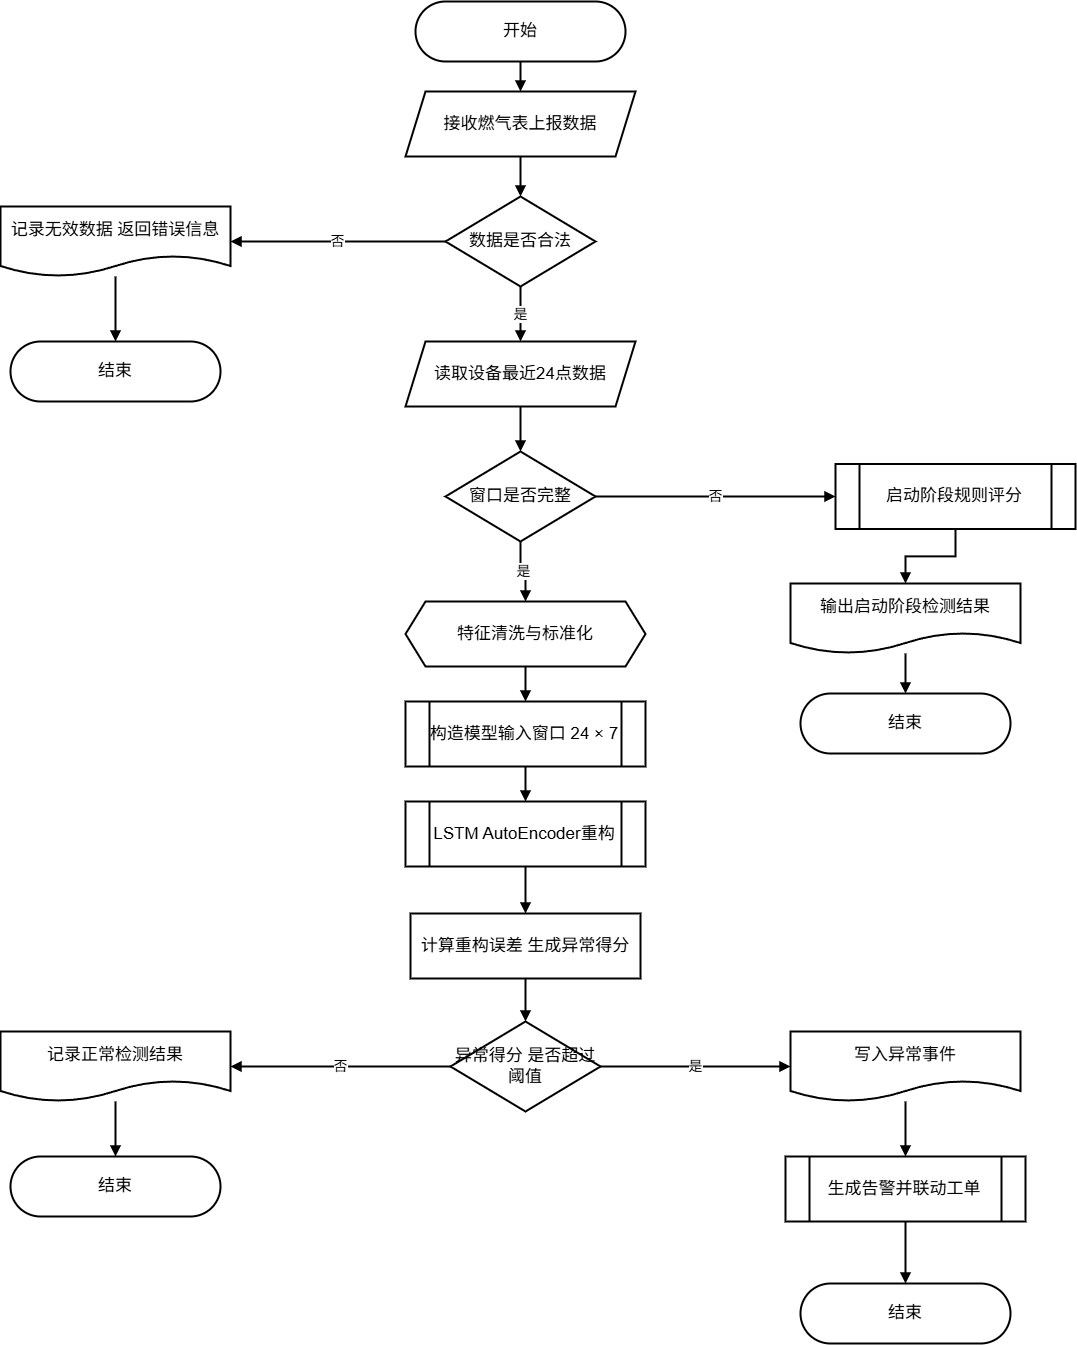

The diagram above was exported from draw.io. Its source (the exported page's mxGraphModel, read from the mxfile embedded in the PNG):
<mxGraphModel dx="2002" dy="1393" grid="1" gridSize="10" guides="1" tooltips="1" connect="1" arrows="1" fold="1" page="1" pageScale="1" pageWidth="1500" pageHeight="1420" math="0" shadow="0">
  <root>
    <mxCell id="0" />
    <mxCell id="1" parent="0" />
    <mxCell id="3" parent="1" style="rounded=1;arcSize=50;whiteSpace=wrap;html=1;fillColor=#ffffff;strokeColor=#000000;strokeWidth=2;fontSize=17;" value="开始" vertex="1">
      <mxGeometry height="60" width="210" x="660" y="28" as="geometry" />
    </mxCell>
    <mxCell id="4" parent="1" style="shape=parallelogram;perimeter=parallelogramPerimeter;whiteSpace=wrap;html=1;fixedSize=1;fillColor=#ffffff;strokeColor=#000000;strokeWidth=2;fontSize=17;" value="接收燃气表上报数据" vertex="1">
      <mxGeometry height="65" width="230" x="650" y="118" as="geometry" />
    </mxCell>
    <mxCell id="5" parent="1" style="rhombus;whiteSpace=wrap;html=1;fillColor=#ffffff;strokeColor=#000000;strokeWidth=2;fontSize=17;" value="数据是否合法" vertex="1">
      <mxGeometry height="90" width="150" x="690" y="223" as="geometry" />
    </mxCell>
    <mxCell id="6" parent="1" style="shape=document;whiteSpace=wrap;html=1;boundedLbl=1;fillColor=#ffffff;strokeColor=#000000;strokeWidth=2;fontSize=17;" value="记录无效数据 返回错误信息" vertex="1">
      <mxGeometry height="70" width="230" x="245" y="233" as="geometry" />
    </mxCell>
    <mxCell id="7" parent="1" style="rounded=1;arcSize=50;whiteSpace=wrap;html=1;fillColor=#ffffff;strokeColor=#000000;strokeWidth=2;fontSize=17;" value="结束" vertex="1">
      <mxGeometry height="60" width="210" x="255" y="368" as="geometry" />
    </mxCell>
    <mxCell id="8" parent="1" style="shape=parallelogram;perimeter=parallelogramPerimeter;whiteSpace=wrap;html=1;fixedSize=1;fillColor=#ffffff;strokeColor=#000000;strokeWidth=2;fontSize=17;" value="读取设备最近24点数据" vertex="1">
      <mxGeometry height="65" width="230" x="650" y="368" as="geometry" />
    </mxCell>
    <mxCell id="9" parent="1" style="rhombus;whiteSpace=wrap;html=1;fillColor=#ffffff;strokeColor=#000000;strokeWidth=2;fontSize=17;" value="窗口是否完整" vertex="1">
      <mxGeometry height="90" width="150" x="690" y="478" as="geometry" />
    </mxCell>
    <mxCell id="10" parent="1" style="shape=process;whiteSpace=wrap;html=1;backgroundOutline=1;fillColor=#ffffff;strokeColor=#000000;strokeWidth=2;fontSize=17;" value="启动阶段规则评分" vertex="1">
      <mxGeometry height="65" width="240" x="1080" y="490.5" as="geometry" />
    </mxCell>
    <mxCell id="11" parent="1" style="shape=document;whiteSpace=wrap;html=1;boundedLbl=1;fillColor=#ffffff;strokeColor=#000000;strokeWidth=2;fontSize=17;" value="输出启动阶段检测结果" vertex="1">
      <mxGeometry height="70" width="230" x="1035" y="610" as="geometry" />
    </mxCell>
    <mxCell id="12" parent="1" style="rounded=1;arcSize=50;whiteSpace=wrap;html=1;fillColor=#ffffff;strokeColor=#000000;strokeWidth=2;fontSize=17;" value="结束" vertex="1">
      <mxGeometry height="60" width="210" x="1045" y="720" as="geometry" />
    </mxCell>
    <mxCell id="13" parent="1" style="shape=hexagon;perimeter=hexagonPerimeter2;whiteSpace=wrap;html=1;fixedSize=1;fillColor=#ffffff;strokeColor=#000000;strokeWidth=2;fontSize=17;" value="特征清洗与标准化" vertex="1">
      <mxGeometry height="65" width="240" x="650" y="628" as="geometry" />
    </mxCell>
    <mxCell id="14" parent="1" style="shape=process;whiteSpace=wrap;html=1;backgroundOutline=1;fillColor=#ffffff;strokeColor=#000000;strokeWidth=2;fontSize=17;" value="构造模型输入窗口 24 × 7" vertex="1">
      <mxGeometry height="65" width="240" x="650" y="728" as="geometry" />
    </mxCell>
    <mxCell id="15" parent="1" style="shape=process;whiteSpace=wrap;html=1;backgroundOutline=1;fillColor=#ffffff;strokeColor=#000000;strokeWidth=2;fontSize=17;" value="LSTM AutoEncoder重构" vertex="1">
      <mxGeometry height="65" width="240" x="650" y="828" as="geometry" />
    </mxCell>
    <mxCell id="16" parent="1" style="rounded=0;whiteSpace=wrap;html=1;fillColor=#ffffff;strokeColor=#000000;strokeWidth=2;fontSize=17;" value="计算重构误差 生成异常得分" vertex="1">
      <mxGeometry height="65" width="230" x="655" y="940" as="geometry" />
    </mxCell>
    <mxCell id="17" parent="1" style="rhombus;whiteSpace=wrap;html=1;fillColor=#ffffff;strokeColor=#000000;strokeWidth=2;fontSize=17;" value="异常得分 是否超过阈值" vertex="1">
      <mxGeometry height="90" width="150" x="695" y="1048" as="geometry" />
    </mxCell>
    <mxCell id="18" parent="1" style="shape=document;whiteSpace=wrap;html=1;boundedLbl=1;fillColor=#ffffff;strokeColor=#000000;strokeWidth=2;fontSize=17;" value="记录正常检测结果" vertex="1">
      <mxGeometry height="70" width="230" x="245" y="1058" as="geometry" />
    </mxCell>
    <mxCell id="19" parent="1" style="rounded=1;arcSize=50;whiteSpace=wrap;html=1;fillColor=#ffffff;strokeColor=#000000;strokeWidth=2;fontSize=17;" value="结束" vertex="1">
      <mxGeometry height="60" width="210" x="255" y="1183" as="geometry" />
    </mxCell>
    <mxCell id="20" parent="1" style="shape=document;whiteSpace=wrap;html=1;boundedLbl=1;fillColor=#ffffff;strokeColor=#000000;strokeWidth=2;fontSize=17;" value="写入异常事件" vertex="1">
      <mxGeometry height="70" width="230" x="1035" y="1058" as="geometry" />
    </mxCell>
    <mxCell id="21" parent="1" style="shape=process;whiteSpace=wrap;html=1;backgroundOutline=1;fillColor=#ffffff;strokeColor=#000000;strokeWidth=2;fontSize=17;" value="生成告警并联动工单" vertex="1">
      <mxGeometry height="65" width="240" x="1030" y="1183" as="geometry" />
    </mxCell>
    <mxCell id="22" parent="1" style="rounded=1;arcSize=50;whiteSpace=wrap;html=1;fillColor=#ffffff;strokeColor=#000000;strokeWidth=2;fontSize=17;" value="结束" vertex="1">
      <mxGeometry height="60" width="210" x="1045" y="1310" as="geometry" />
    </mxCell>
    <mxCell id="23" edge="1" parent="1" source="3" style="endArrow=block;html=1;rounded=0;edgeStyle=orthogonalEdgeStyle;strokeWidth=2;fontSize=14;" target="4" value="">
      <mxGeometry relative="1" as="geometry" />
    </mxCell>
    <mxCell id="24" edge="1" parent="1" source="4" style="endArrow=block;html=1;rounded=0;edgeStyle=orthogonalEdgeStyle;strokeWidth=2;fontSize=14;" target="5" value="">
      <mxGeometry relative="1" as="geometry" />
    </mxCell>
    <mxCell id="25" edge="1" parent="1" source="5" style="endArrow=block;html=1;rounded=0;edgeStyle=orthogonalEdgeStyle;strokeWidth=2;fontSize=14;" target="6" value="否">
      <mxGeometry relative="1" as="geometry" />
    </mxCell>
    <mxCell id="26" edge="1" parent="1" source="6" style="endArrow=block;html=1;rounded=0;edgeStyle=orthogonalEdgeStyle;strokeWidth=2;fontSize=14;" target="7" value="">
      <mxGeometry relative="1" as="geometry" />
    </mxCell>
    <mxCell id="27" edge="1" parent="1" source="5" style="endArrow=block;html=1;rounded=0;edgeStyle=orthogonalEdgeStyle;strokeWidth=2;fontSize=14;" target="8" value="是">
      <mxGeometry relative="1" as="geometry" />
    </mxCell>
    <mxCell id="28" edge="1" parent="1" source="8" style="endArrow=block;html=1;rounded=0;edgeStyle=orthogonalEdgeStyle;strokeWidth=2;fontSize=14;" target="9" value="">
      <mxGeometry relative="1" as="geometry" />
    </mxCell>
    <mxCell id="29" edge="1" parent="1" source="9" style="endArrow=block;html=1;rounded=0;edgeStyle=orthogonalEdgeStyle;strokeWidth=2;fontSize=14;" target="10" value="否">
      <mxGeometry relative="1" as="geometry" />
    </mxCell>
    <mxCell id="30" edge="1" parent="1" source="10" style="endArrow=block;html=1;rounded=0;edgeStyle=orthogonalEdgeStyle;strokeWidth=2;fontSize=14;" target="11" value="">
      <mxGeometry relative="1" as="geometry" />
    </mxCell>
    <mxCell id="31" edge="1" parent="1" source="11" style="endArrow=block;html=1;rounded=0;edgeStyle=orthogonalEdgeStyle;strokeWidth=2;fontSize=14;" target="12" value="">
      <mxGeometry relative="1" as="geometry" />
    </mxCell>
    <mxCell id="32" edge="1" parent="1" source="9" style="endArrow=block;html=1;rounded=0;edgeStyle=orthogonalEdgeStyle;strokeWidth=2;fontSize=14;" target="13" value="是">
      <mxGeometry relative="1" as="geometry" />
    </mxCell>
    <mxCell id="33" edge="1" parent="1" source="13" style="endArrow=block;html=1;rounded=0;edgeStyle=orthogonalEdgeStyle;strokeWidth=2;fontSize=14;" target="14" value="">
      <mxGeometry relative="1" as="geometry" />
    </mxCell>
    <mxCell id="34" edge="1" parent="1" source="14" style="endArrow=block;html=1;rounded=0;edgeStyle=orthogonalEdgeStyle;strokeWidth=2;fontSize=14;" target="15" value="">
      <mxGeometry relative="1" as="geometry" />
    </mxCell>
    <mxCell id="35" edge="1" parent="1" source="15" style="endArrow=block;html=1;rounded=0;edgeStyle=orthogonalEdgeStyle;strokeWidth=2;fontSize=14;" target="16" value="">
      <mxGeometry relative="1" as="geometry" />
    </mxCell>
    <mxCell id="36" edge="1" parent="1" source="16" style="endArrow=block;html=1;rounded=0;edgeStyle=orthogonalEdgeStyle;strokeWidth=2;fontSize=14;" target="17" value="">
      <mxGeometry relative="1" as="geometry" />
    </mxCell>
    <mxCell id="37" edge="1" parent="1" source="17" style="endArrow=block;html=1;rounded=0;edgeStyle=orthogonalEdgeStyle;strokeWidth=2;fontSize=14;" target="18" value="否">
      <mxGeometry relative="1" as="geometry" />
    </mxCell>
    <mxCell id="38" edge="1" parent="1" source="18" style="endArrow=block;html=1;rounded=0;edgeStyle=orthogonalEdgeStyle;strokeWidth=2;fontSize=14;" target="19" value="">
      <mxGeometry relative="1" as="geometry" />
    </mxCell>
    <mxCell id="39" edge="1" parent="1" source="17" style="endArrow=block;html=1;rounded=0;edgeStyle=orthogonalEdgeStyle;strokeWidth=2;fontSize=14;" target="20" value="是">
      <mxGeometry relative="1" as="geometry" />
    </mxCell>
    <mxCell id="40" edge="1" parent="1" source="20" style="endArrow=block;html=1;rounded=0;edgeStyle=orthogonalEdgeStyle;strokeWidth=2;fontSize=14;" target="21" value="">
      <mxGeometry relative="1" as="geometry" />
    </mxCell>
    <mxCell id="41" edge="1" parent="1" source="21" style="endArrow=block;html=1;rounded=0;edgeStyle=orthogonalEdgeStyle;strokeWidth=2;fontSize=14;" target="22" value="">
      <mxGeometry relative="1" as="geometry" />
    </mxCell>
  </root>
</mxGraphModel>